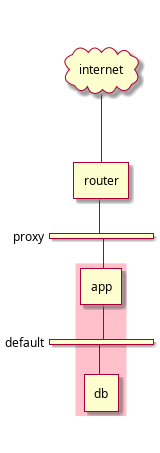

The diagram above was rendered by PlantUML. Its source (embedded in the PNG):
@startuml
nwdiag {
  internet [ shape = cloud];
  internet -- router;

  network proxy {
    router;
    app;
  }
  network default {
    app;
    db;
  }
  group {
    color = "pink";
    app;
    db;
  }
}
@enduml